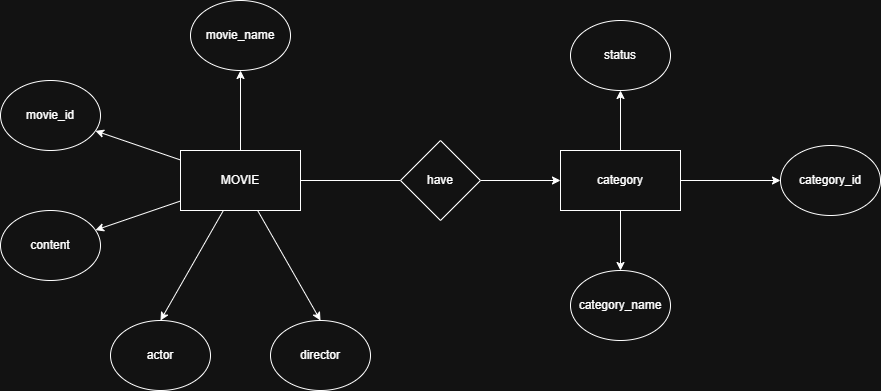

The diagram above was exported from draw.io. Its source (the exported page's mxGraphModel, read from the mxfile embedded in the PNG):
<mxGraphModel dx="1022" dy="598" grid="1" gridSize="10" guides="1" tooltips="1" connect="1" arrows="1" fold="1" page="1" pageScale="1" pageWidth="850" pageHeight="1100" math="0" shadow="0">
  <root>
    <mxCell id="0" />
    <mxCell id="1" parent="0" />
    <mxCell id="Erw9PixGz91TSvXuDLAe-13" edge="1" parent="1" source="Erw9PixGz91TSvXuDLAe-1" style="edgeStyle=orthogonalEdgeStyle;rounded=0;orthogonalLoop=1;jettySize=auto;html=1;entryX=0.5;entryY=1;entryDx=0;entryDy=0;" target="Erw9PixGz91TSvXuDLAe-5">
      <mxGeometry relative="1" as="geometry" />
    </mxCell>
    <mxCell id="Erw9PixGz91TSvXuDLAe-14" edge="1" parent="1" source="Erw9PixGz91TSvXuDLAe-1" style="rounded=0;orthogonalLoop=1;jettySize=auto;html=1;" target="Erw9PixGz91TSvXuDLAe-6">
      <mxGeometry relative="1" as="geometry" />
    </mxCell>
    <mxCell id="Erw9PixGz91TSvXuDLAe-15" edge="1" parent="1" source="Erw9PixGz91TSvXuDLAe-1" style="rounded=0;orthogonalLoop=1;jettySize=auto;html=1;" target="Erw9PixGz91TSvXuDLAe-7">
      <mxGeometry relative="1" as="geometry" />
    </mxCell>
    <mxCell id="Erw9PixGz91TSvXuDLAe-16" edge="1" parent="1" source="Erw9PixGz91TSvXuDLAe-1" style="rounded=0;orthogonalLoop=1;jettySize=auto;html=1;entryX=0.5;entryY=0;entryDx=0;entryDy=0;" target="Erw9PixGz91TSvXuDLAe-8">
      <mxGeometry relative="1" as="geometry" />
    </mxCell>
    <mxCell id="Erw9PixGz91TSvXuDLAe-17" edge="1" parent="1" source="Erw9PixGz91TSvXuDLAe-1" style="rounded=0;orthogonalLoop=1;jettySize=auto;html=1;entryX=0.5;entryY=0;entryDx=0;entryDy=0;" target="Erw9PixGz91TSvXuDLAe-9">
      <mxGeometry relative="1" as="geometry" />
    </mxCell>
    <mxCell id="Erw9PixGz91TSvXuDLAe-18" edge="1" parent="1" source="Erw9PixGz91TSvXuDLAe-1" style="edgeStyle=orthogonalEdgeStyle;rounded=0;orthogonalLoop=1;jettySize=auto;html=1;entryX=0;entryY=0.5;entryDx=0;entryDy=0;endArrow=none;endFill=0;" target="Erw9PixGz91TSvXuDLAe-3">
      <mxGeometry relative="1" as="geometry" />
    </mxCell>
    <mxCell id="Erw9PixGz91TSvXuDLAe-1" parent="1" style="rounded=0;whiteSpace=wrap;html=1;" value="MOVIE" vertex="1">
      <mxGeometry height="60" width="120" x="360" y="250" as="geometry" />
    </mxCell>
    <mxCell id="Erw9PixGz91TSvXuDLAe-20" edge="1" parent="1" source="Erw9PixGz91TSvXuDLAe-2" style="edgeStyle=orthogonalEdgeStyle;rounded=0;orthogonalLoop=1;jettySize=auto;html=1;entryX=0.5;entryY=1;entryDx=0;entryDy=0;" target="Erw9PixGz91TSvXuDLAe-10">
      <mxGeometry relative="1" as="geometry" />
    </mxCell>
    <mxCell id="Erw9PixGz91TSvXuDLAe-21" edge="1" parent="1" source="Erw9PixGz91TSvXuDLAe-2" style="edgeStyle=orthogonalEdgeStyle;rounded=0;orthogonalLoop=1;jettySize=auto;html=1;" target="Erw9PixGz91TSvXuDLAe-11">
      <mxGeometry relative="1" as="geometry" />
    </mxCell>
    <mxCell id="Erw9PixGz91TSvXuDLAe-22" edge="1" parent="1" source="Erw9PixGz91TSvXuDLAe-2" style="edgeStyle=orthogonalEdgeStyle;rounded=0;orthogonalLoop=1;jettySize=auto;html=1;" target="Erw9PixGz91TSvXuDLAe-12">
      <mxGeometry relative="1" as="geometry" />
    </mxCell>
    <mxCell id="Erw9PixGz91TSvXuDLAe-2" parent="1" style="rounded=0;whiteSpace=wrap;html=1;" value="category" vertex="1">
      <mxGeometry height="60" width="120" x="740" y="250" as="geometry" />
    </mxCell>
    <mxCell id="Erw9PixGz91TSvXuDLAe-19" edge="1" parent="1" source="Erw9PixGz91TSvXuDLAe-3" style="edgeStyle=orthogonalEdgeStyle;rounded=0;orthogonalLoop=1;jettySize=auto;html=1;entryX=0;entryY=0.5;entryDx=0;entryDy=0;" target="Erw9PixGz91TSvXuDLAe-2">
      <mxGeometry relative="1" as="geometry" />
    </mxCell>
    <mxCell id="Erw9PixGz91TSvXuDLAe-3" parent="1" style="rhombus;whiteSpace=wrap;html=1;" value="have" vertex="1">
      <mxGeometry height="80" width="80" x="580" y="240" as="geometry" />
    </mxCell>
    <mxCell id="Erw9PixGz91TSvXuDLAe-5" parent="1" style="ellipse;whiteSpace=wrap;html=1;" value="movie_name" vertex="1">
      <mxGeometry height="70" width="100" x="370" y="100" as="geometry" />
    </mxCell>
    <mxCell id="Erw9PixGz91TSvXuDLAe-6" parent="1" style="ellipse;whiteSpace=wrap;html=1;" value="movie_id" vertex="1">
      <mxGeometry height="70" width="100" x="180" y="180" as="geometry" />
    </mxCell>
    <mxCell id="Erw9PixGz91TSvXuDLAe-7" parent="1" style="ellipse;whiteSpace=wrap;html=1;" value="content" vertex="1">
      <mxGeometry height="70" width="100" x="180" y="310" as="geometry" />
    </mxCell>
    <mxCell id="Erw9PixGz91TSvXuDLAe-8" parent="1" style="ellipse;whiteSpace=wrap;html=1;" value="actor" vertex="1">
      <mxGeometry height="70" width="100" x="290" y="420" as="geometry" />
    </mxCell>
    <mxCell id="Erw9PixGz91TSvXuDLAe-9" parent="1" style="ellipse;whiteSpace=wrap;html=1;" value="director" vertex="1">
      <mxGeometry height="70" width="100" x="450" y="420" as="geometry" />
    </mxCell>
    <mxCell id="Erw9PixGz91TSvXuDLAe-10" parent="1" style="ellipse;whiteSpace=wrap;html=1;" value="status" vertex="1">
      <mxGeometry height="70" width="100" x="750" y="120" as="geometry" />
    </mxCell>
    <mxCell id="Erw9PixGz91TSvXuDLAe-11" parent="1" style="ellipse;whiteSpace=wrap;html=1;" value="category_id" vertex="1">
      <mxGeometry height="70" width="100" x="960" y="245" as="geometry" />
    </mxCell>
    <mxCell id="Erw9PixGz91TSvXuDLAe-12" parent="1" style="ellipse;whiteSpace=wrap;html=1;" value="category_name" vertex="1">
      <mxGeometry height="70" width="100" x="750" y="370" as="geometry" />
    </mxCell>
  </root>
</mxGraphModel>